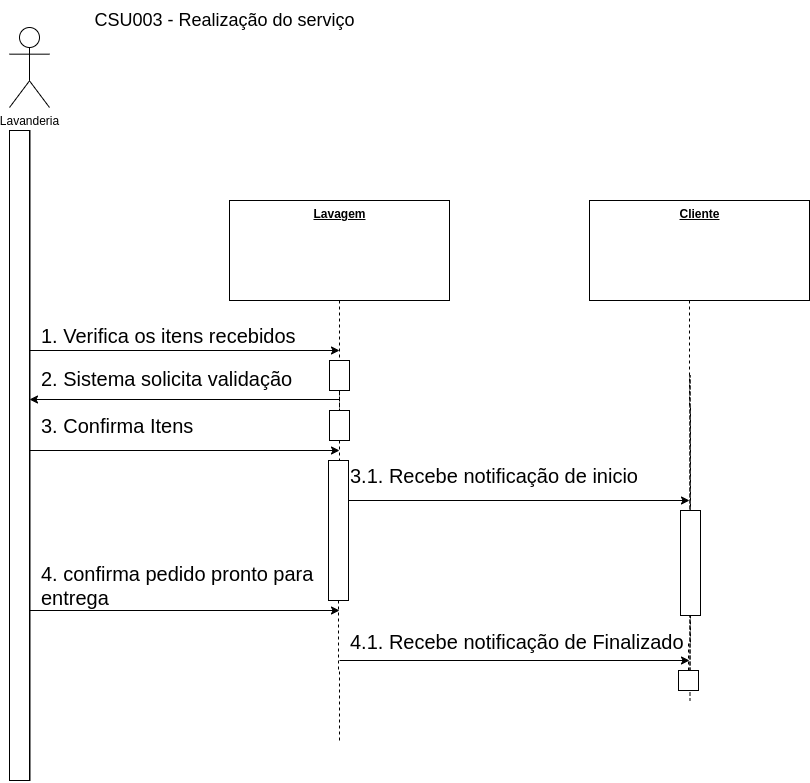

The diagram above was exported from draw.io. Its source (the exported page's mxGraphModel, read from the mxfile embedded in the PNG):
<mxGraphModel dx="868" dy="432" grid="1" gridSize="10" guides="1" tooltips="1" connect="1" arrows="1" fold="1" page="1" pageScale="1" pageWidth="1654" pageHeight="2336" math="0" shadow="0">
  <root>
    <mxCell id="G2iJdJJ7djQusM3Xhy0j-0" />
    <mxCell id="G2iJdJJ7djQusM3Xhy0j-1" parent="G2iJdJJ7djQusM3Xhy0j-0" />
    <mxCell id="G2iJdJJ7djQusM3Xhy0j-2" value="" style="endArrow=none;html=1;strokeWidth=2;rounded=0;fontSize=30;" parent="G2iJdJJ7djQusM3Xhy0j-1" edge="1">
      <mxGeometry width="50" height="50" relative="1" as="geometry">
        <mxPoint x="120" y="160" as="sourcePoint" />
        <mxPoint x="120" y="810" as="targetPoint" />
      </mxGeometry>
    </mxCell>
    <mxCell id="G2iJdJJ7djQusM3Xhy0j-3" value="" style="endArrow=classic;html=1;rounded=0;fontSize=30;" parent="G2iJdJJ7djQusM3Xhy0j-1" edge="1">
      <mxGeometry width="50" height="50" relative="1" as="geometry">
        <mxPoint x="120" y="380" as="sourcePoint" />
        <mxPoint x="430" y="380" as="targetPoint" />
      </mxGeometry>
    </mxCell>
    <mxCell id="G2iJdJJ7djQusM3Xhy0j-6" style="edgeStyle=orthogonalEdgeStyle;rounded=0;orthogonalLoop=1;jettySize=auto;html=1;endArrow=none;endFill=0;dashed=1;startArrow=none;" parent="G2iJdJJ7djQusM3Xhy0j-1" source="3JwdQWnpQ_FZVT3z4Vk1-2" edge="1">
      <mxGeometry relative="1" as="geometry">
        <mxPoint x="430" y="770" as="targetPoint" />
      </mxGeometry>
    </mxCell>
    <mxCell id="G2iJdJJ7djQusM3Xhy0j-7" value="&lt;b&gt;&lt;u&gt;Lavagem&lt;/u&gt;&lt;/b&gt;" style="html=1;verticalAlign=top;" parent="G2iJdJJ7djQusM3Xhy0j-1" vertex="1">
      <mxGeometry x="320" y="230" width="220" height="100" as="geometry" />
    </mxCell>
    <mxCell id="G2iJdJJ7djQusM3Xhy0j-8" value="&lt;b&gt;&lt;u&gt;Cliente&lt;/u&gt;&lt;/b&gt;" style="html=1;verticalAlign=top;" parent="G2iJdJJ7djQusM3Xhy0j-1" vertex="1">
      <mxGeometry x="680" y="230" width="220" height="100" as="geometry" />
    </mxCell>
    <mxCell id="G2iJdJJ7djQusM3Xhy0j-22" style="edgeStyle=orthogonalEdgeStyle;rounded=0;orthogonalLoop=1;jettySize=auto;html=1;endArrow=none;endFill=0;dashed=1;startArrow=none;" parent="G2iJdJJ7djQusM3Xhy0j-1" edge="1" source="3JwdQWnpQ_FZVT3z4Vk1-12">
      <mxGeometry relative="1" as="geometry">
        <mxPoint x="780.5" y="730" as="targetPoint" />
        <mxPoint x="780" y="330" as="sourcePoint" />
        <Array as="points">
          <mxPoint x="780.5" y="405" />
          <mxPoint x="780.5" y="405" />
        </Array>
      </mxGeometry>
    </mxCell>
    <mxCell id="G2iJdJJ7djQusM3Xhy0j-32" value="CSU003 - Realização do serviço" style="text;html=1;align=center;verticalAlign=middle;resizable=0;points=[];autosize=1;strokeColor=none;fillColor=none;fontSize=18;" parent="G2iJdJJ7djQusM3Xhy0j-1" vertex="1">
      <mxGeometry x="175" y="30" width="280" height="40" as="geometry" />
    </mxCell>
    <mxCell id="I-EhZJbObosmf449yx_c-0" value="1. Verifica os itens recebidos" style="text;html=1;strokeColor=none;fillColor=none;align=left;verticalAlign=middle;whiteSpace=wrap;rounded=0;fontSize=20;" parent="G2iJdJJ7djQusM3Xhy0j-1" vertex="1">
      <mxGeometry x="130" y="350" width="290" height="30" as="geometry" />
    </mxCell>
    <mxCell id="I-EhZJbObosmf449yx_c-1" value="3.1. Recebe notificação de inicio" style="text;html=1;strokeColor=none;fillColor=none;align=left;verticalAlign=middle;whiteSpace=wrap;rounded=0;fontSize=20;" parent="G2iJdJJ7djQusM3Xhy0j-1" vertex="1">
      <mxGeometry x="439" y="490" width="310" height="30" as="geometry" />
    </mxCell>
    <mxCell id="I-EhZJbObosmf449yx_c-2" value="" style="endArrow=classic;html=1;rounded=0;fontSize=30;" parent="G2iJdJJ7djQusM3Xhy0j-1" edge="1">
      <mxGeometry width="50" height="50" relative="1" as="geometry">
        <mxPoint x="430" y="530" as="sourcePoint" />
        <mxPoint x="780" y="530" as="targetPoint" />
      </mxGeometry>
    </mxCell>
    <mxCell id="I-EhZJbObosmf449yx_c-3" value="" style="endArrow=classic;html=1;rounded=0;fontSize=30;" parent="G2iJdJJ7djQusM3Xhy0j-1" edge="1">
      <mxGeometry width="50" height="50" relative="1" as="geometry">
        <mxPoint x="430" y="429" as="sourcePoint" />
        <mxPoint x="120" y="429" as="targetPoint" />
      </mxGeometry>
    </mxCell>
    <mxCell id="I-EhZJbObosmf449yx_c-4" value="2. Sistema solicita validação" style="text;html=1;strokeColor=none;fillColor=none;align=left;verticalAlign=middle;whiteSpace=wrap;rounded=0;fontSize=20;" parent="G2iJdJJ7djQusM3Xhy0j-1" vertex="1">
      <mxGeometry x="130" y="393" width="290" height="30" as="geometry" />
    </mxCell>
    <mxCell id="I-EhZJbObosmf449yx_c-5" value="" style="endArrow=classic;html=1;rounded=0;fontSize=30;" parent="G2iJdJJ7djQusM3Xhy0j-1" edge="1">
      <mxGeometry width="50" height="50" relative="1" as="geometry">
        <mxPoint x="120" y="480" as="sourcePoint" />
        <mxPoint x="430" y="480" as="targetPoint" />
      </mxGeometry>
    </mxCell>
    <mxCell id="I-EhZJbObosmf449yx_c-6" value="3. Confirma Itens" style="text;html=1;strokeColor=none;fillColor=none;align=left;verticalAlign=middle;whiteSpace=wrap;rounded=0;fontSize=20;" parent="G2iJdJJ7djQusM3Xhy0j-1" vertex="1">
      <mxGeometry x="130" y="440" width="290" height="30" as="geometry" />
    </mxCell>
    <mxCell id="I-EhZJbObosmf449yx_c-15" value="4.1. Recebe notificação de Finalizado" style="text;html=1;strokeColor=none;fillColor=none;align=left;verticalAlign=middle;whiteSpace=wrap;rounded=0;fontSize=20;" parent="G2iJdJJ7djQusM3Xhy0j-1" vertex="1">
      <mxGeometry x="439" y="656" width="350" height="30" as="geometry" />
    </mxCell>
    <mxCell id="I-EhZJbObosmf449yx_c-16" value="" style="endArrow=classic;html=1;rounded=0;fontSize=30;" parent="G2iJdJJ7djQusM3Xhy0j-1" edge="1">
      <mxGeometry width="50" height="50" relative="1" as="geometry">
        <mxPoint x="430" y="690" as="sourcePoint" />
        <mxPoint x="780" y="690" as="targetPoint" />
      </mxGeometry>
    </mxCell>
    <mxCell id="I-EhZJbObosmf449yx_c-17" value="" style="endArrow=classic;html=1;rounded=0;fontSize=30;" parent="G2iJdJJ7djQusM3Xhy0j-1" edge="1">
      <mxGeometry width="50" height="50" relative="1" as="geometry">
        <mxPoint x="120" y="640" as="sourcePoint" />
        <mxPoint x="430" y="640" as="targetPoint" />
      </mxGeometry>
    </mxCell>
    <mxCell id="I-EhZJbObosmf449yx_c-18" value="4. confirma pedido pronto para entrega" style="text;html=1;strokeColor=none;fillColor=none;align=left;verticalAlign=middle;whiteSpace=wrap;rounded=0;fontSize=20;" parent="G2iJdJJ7djQusM3Xhy0j-1" vertex="1">
      <mxGeometry x="130" y="600" width="290" height="30" as="geometry" />
    </mxCell>
    <mxCell id="YrkF_9z8HCxUu18EgawQ-0" value="Lavanderia" style="shape=umlActor;verticalLabelPosition=bottom;verticalAlign=top;html=1;" parent="G2iJdJJ7djQusM3Xhy0j-1" vertex="1">
      <mxGeometry x="100" y="57" width="40" height="80" as="geometry" />
    </mxCell>
    <mxCell id="3JwdQWnpQ_FZVT3z4Vk1-0" value="" style="rounded=0;whiteSpace=wrap;html=1;" vertex="1" parent="G2iJdJJ7djQusM3Xhy0j-1">
      <mxGeometry x="100" y="160" width="20" height="650" as="geometry" />
    </mxCell>
    <mxCell id="3JwdQWnpQ_FZVT3z4Vk1-5" value="" style="rounded=0;whiteSpace=wrap;html=1;" vertex="1" parent="G2iJdJJ7djQusM3Xhy0j-1">
      <mxGeometry x="771" y="540" width="20" height="105" as="geometry" />
    </mxCell>
    <mxCell id="3JwdQWnpQ_FZVT3z4Vk1-6" value="" style="edgeStyle=orthogonalEdgeStyle;rounded=0;orthogonalLoop=1;jettySize=auto;html=1;endArrow=none;endFill=0;dashed=1;" edge="1" parent="G2iJdJJ7djQusM3Xhy0j-1" target="3JwdQWnpQ_FZVT3z4Vk1-5">
      <mxGeometry relative="1" as="geometry">
        <mxPoint x="780.5" y="730" as="targetPoint" />
        <mxPoint x="780" y="330" as="sourcePoint" />
        <Array as="points" />
      </mxGeometry>
    </mxCell>
    <mxCell id="3JwdQWnpQ_FZVT3z4Vk1-7" value="" style="rounded=0;whiteSpace=wrap;html=1;" vertex="1" parent="G2iJdJJ7djQusM3Xhy0j-1">
      <mxGeometry x="420" y="390" width="20" height="30" as="geometry" />
    </mxCell>
    <mxCell id="3JwdQWnpQ_FZVT3z4Vk1-8" value="" style="edgeStyle=orthogonalEdgeStyle;rounded=0;orthogonalLoop=1;jettySize=auto;html=1;endArrow=none;endFill=0;dashed=1;" edge="1" parent="G2iJdJJ7djQusM3Xhy0j-1" source="G2iJdJJ7djQusM3Xhy0j-7" target="3JwdQWnpQ_FZVT3z4Vk1-7">
      <mxGeometry relative="1" as="geometry">
        <mxPoint x="430" y="770" as="targetPoint" />
        <mxPoint x="430" y="330" as="sourcePoint" />
      </mxGeometry>
    </mxCell>
    <mxCell id="3JwdQWnpQ_FZVT3z4Vk1-9" value="" style="rounded=0;whiteSpace=wrap;html=1;" vertex="1" parent="G2iJdJJ7djQusM3Xhy0j-1">
      <mxGeometry x="420" y="440" width="20" height="30" as="geometry" />
    </mxCell>
    <mxCell id="3JwdQWnpQ_FZVT3z4Vk1-10" value="" style="edgeStyle=orthogonalEdgeStyle;rounded=0;orthogonalLoop=1;jettySize=auto;html=1;endArrow=none;endFill=0;dashed=1;startArrow=none;" edge="1" parent="G2iJdJJ7djQusM3Xhy0j-1" source="3JwdQWnpQ_FZVT3z4Vk1-7" target="3JwdQWnpQ_FZVT3z4Vk1-9">
      <mxGeometry relative="1" as="geometry">
        <mxPoint x="430" y="770" as="targetPoint" />
        <mxPoint x="430" y="420" as="sourcePoint" />
      </mxGeometry>
    </mxCell>
    <mxCell id="3JwdQWnpQ_FZVT3z4Vk1-2" value="" style="rounded=0;whiteSpace=wrap;html=1;" vertex="1" parent="G2iJdJJ7djQusM3Xhy0j-1">
      <mxGeometry x="419" y="490" width="20" height="140" as="geometry" />
    </mxCell>
    <mxCell id="3JwdQWnpQ_FZVT3z4Vk1-11" value="" style="edgeStyle=orthogonalEdgeStyle;rounded=0;orthogonalLoop=1;jettySize=auto;html=1;endArrow=none;endFill=0;dashed=1;startArrow=none;" edge="1" parent="G2iJdJJ7djQusM3Xhy0j-1" source="3JwdQWnpQ_FZVT3z4Vk1-9" target="3JwdQWnpQ_FZVT3z4Vk1-2">
      <mxGeometry relative="1" as="geometry">
        <mxPoint x="430" y="770" as="targetPoint" />
        <mxPoint x="430" y="470" as="sourcePoint" />
      </mxGeometry>
    </mxCell>
    <mxCell id="3JwdQWnpQ_FZVT3z4Vk1-12" value="" style="rounded=0;whiteSpace=wrap;html=1;" vertex="1" parent="G2iJdJJ7djQusM3Xhy0j-1">
      <mxGeometry x="769" y="700" width="20" height="20" as="geometry" />
    </mxCell>
    <mxCell id="3JwdQWnpQ_FZVT3z4Vk1-13" value="" style="edgeStyle=orthogonalEdgeStyle;rounded=0;orthogonalLoop=1;jettySize=auto;html=1;endArrow=none;endFill=0;dashed=1;startArrow=none;" edge="1" parent="G2iJdJJ7djQusM3Xhy0j-1" source="3JwdQWnpQ_FZVT3z4Vk1-5" target="3JwdQWnpQ_FZVT3z4Vk1-12">
      <mxGeometry relative="1" as="geometry">
        <mxPoint x="780.5" y="730" as="targetPoint" />
        <mxPoint x="781" y="540" as="sourcePoint" />
        <Array as="points" />
      </mxGeometry>
    </mxCell>
  </root>
</mxGraphModel>